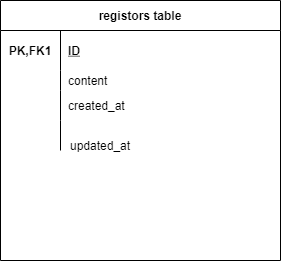

The diagram above was exported from draw.io. Its source (the exported page's mxGraphModel, read from the mxfile embedded in the PNG):
<mxGraphModel dx="1171" dy="810" grid="1" gridSize="10" guides="1" tooltips="1" connect="1" arrows="1" fold="1" page="1" pageScale="1" pageWidth="827" pageHeight="1169" math="0" shadow="0">
  <root>
    <mxCell id="0" />
    <mxCell id="1" parent="0" />
    <mxCell id="36" value="registors table" style="shape=table;startSize=30;container=1;collapsible=1;childLayout=tableLayout;fixedRows=1;rowLines=0;fontStyle=1;align=center;resizeLast=1;" vertex="1" parent="1">
      <mxGeometry x="273" y="280" width="280" height="260" as="geometry" />
    </mxCell>
    <mxCell id="37" value="" style="shape=partialRectangle;collapsible=0;dropTarget=0;pointerEvents=0;fillColor=none;top=0;left=0;bottom=0;right=0;points=[[0,0.5],[1,0.5]];portConstraint=eastwest;" vertex="1" parent="36">
      <mxGeometry y="30" width="280" height="40" as="geometry" />
    </mxCell>
    <mxCell id="38" value="PK,FK1" style="shape=partialRectangle;connectable=0;fillColor=none;top=0;left=0;bottom=0;right=0;fontStyle=1;overflow=hidden;" vertex="1" parent="37">
      <mxGeometry width="60" height="40" as="geometry">
        <mxRectangle width="60" height="40" as="alternateBounds" />
      </mxGeometry>
    </mxCell>
    <mxCell id="39" value="ID" style="shape=partialRectangle;connectable=0;fillColor=none;top=0;left=0;bottom=0;right=0;align=left;spacingLeft=6;fontStyle=5;overflow=hidden;" vertex="1" parent="37">
      <mxGeometry x="60" width="220" height="40" as="geometry">
        <mxRectangle width="220" height="40" as="alternateBounds" />
      </mxGeometry>
    </mxCell>
    <mxCell id="43" value="" style="shape=partialRectangle;collapsible=0;dropTarget=0;pointerEvents=0;fillColor=none;top=0;left=0;bottom=0;right=0;points=[[0,0.5],[1,0.5]];portConstraint=eastwest;" vertex="1" parent="36">
      <mxGeometry y="70" width="280" height="20" as="geometry" />
    </mxCell>
    <mxCell id="44" value="" style="shape=partialRectangle;connectable=0;fillColor=none;top=0;left=0;bottom=0;right=0;editable=1;overflow=hidden;" vertex="1" parent="43">
      <mxGeometry width="60" height="20" as="geometry">
        <mxRectangle width="60" height="20" as="alternateBounds" />
      </mxGeometry>
    </mxCell>
    <mxCell id="45" value="content" style="shape=partialRectangle;connectable=0;fillColor=none;top=0;left=0;bottom=0;right=0;align=left;spacingLeft=6;overflow=hidden;" vertex="1" parent="43">
      <mxGeometry x="60" width="220" height="20" as="geometry">
        <mxRectangle width="220" height="20" as="alternateBounds" />
      </mxGeometry>
    </mxCell>
    <mxCell id="52" value="" style="shape=partialRectangle;collapsible=0;dropTarget=0;pointerEvents=0;fillColor=none;top=0;left=0;bottom=0;right=0;points=[[0,0.5],[1,0.5]];portConstraint=eastwest;" vertex="1" parent="36">
      <mxGeometry y="90" width="280" height="30" as="geometry" />
    </mxCell>
    <mxCell id="53" value="" style="shape=partialRectangle;connectable=0;fillColor=none;top=0;left=0;bottom=0;right=0;editable=1;overflow=hidden;" vertex="1" parent="52">
      <mxGeometry width="60" height="30" as="geometry">
        <mxRectangle width="60" height="30" as="alternateBounds" />
      </mxGeometry>
    </mxCell>
    <mxCell id="54" value="created_at" style="shape=partialRectangle;connectable=0;fillColor=none;top=0;left=0;bottom=0;right=0;align=left;spacingLeft=6;overflow=hidden;" vertex="1" parent="52">
      <mxGeometry x="60" width="220" height="30" as="geometry">
        <mxRectangle width="220" height="30" as="alternateBounds" />
      </mxGeometry>
    </mxCell>
    <mxCell id="46" value="" style="shape=partialRectangle;collapsible=0;dropTarget=0;pointerEvents=0;fillColor=none;top=0;left=0;bottom=0;right=0;points=[[0,0.5],[1,0.5]];portConstraint=eastwest;" vertex="1" parent="36">
      <mxGeometry y="120" width="280" height="30" as="geometry" />
    </mxCell>
    <mxCell id="47" value="" style="shape=partialRectangle;connectable=0;fillColor=none;top=0;left=0;bottom=0;right=0;editable=1;overflow=hidden;" vertex="1" parent="46">
      <mxGeometry width="60" height="30" as="geometry">
        <mxRectangle width="60" height="30" as="alternateBounds" />
      </mxGeometry>
    </mxCell>
    <mxCell id="48" value="" style="shape=partialRectangle;connectable=0;fillColor=none;top=0;left=0;bottom=0;right=0;align=left;spacingLeft=6;overflow=hidden;" vertex="1" parent="46">
      <mxGeometry x="60" width="220" height="30" as="geometry">
        <mxRectangle width="220" height="30" as="alternateBounds" />
      </mxGeometry>
    </mxCell>
    <mxCell id="49" value="updated_at" style="shape=partialRectangle;connectable=0;fillColor=none;top=0;left=0;bottom=0;right=0;align=left;spacingLeft=6;overflow=hidden;" vertex="1" parent="1">
      <mxGeometry x="335" y="410" width="220" height="30" as="geometry">
        <mxRectangle width="220" height="30" as="alternateBounds" />
      </mxGeometry>
    </mxCell>
  </root>
</mxGraphModel>